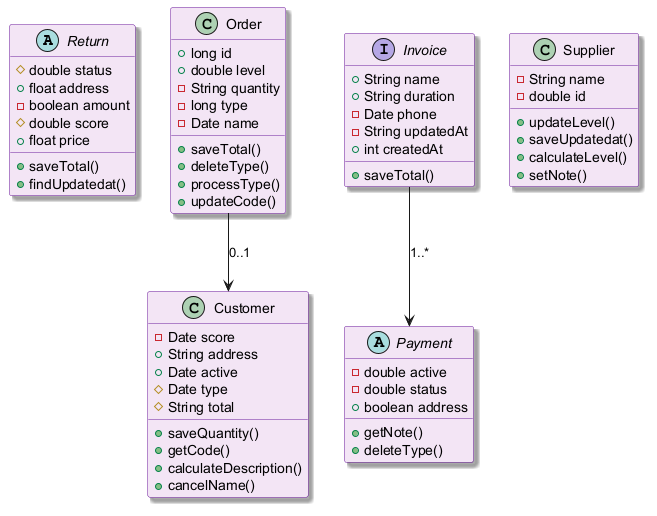

The diagram above was rendered by PlantUML. Its source (embedded in the PNG):
@startuml
skinparam backgroundColor #FFFFFF
skinparam classBackgroundColor #F3E5F5
skinparam classBorderColor #6A1B9A
skinparam shadowing true
abstract class Return {
  #double status
  +float address
  -boolean amount
  #double score
  +float price
  +saveTotal()
  +findUpdatedat()
}
class Customer {
  -Date score
  +String address
  +Date active
  #Date type
  #String total
  +saveQuantity()
  +getCode()
  +calculateDescription()
  +cancelName()
}
interface Invoice {
  +String name
  +String duration
  -Date phone
  -String updatedAt
  +int createdAt
  +saveTotal()
}
class Order {
  +long id
  +double level
  -String quantity
  -long type
  -Date name
  +saveTotal()
  +deleteType()
  +processType()
  +updateCode()
}
abstract class Payment {
  -double active
  -double status
  +boolean address
  +getNote()
  +deleteType()
}
class Supplier {
  -String name
  -double id
  +updateLevel()
  +saveUpdatedat()
  +calculateLevel()
  +setNote()
}
Order --> Customer : "0..1"
Invoice --> Payment : "1..*"
@enduml